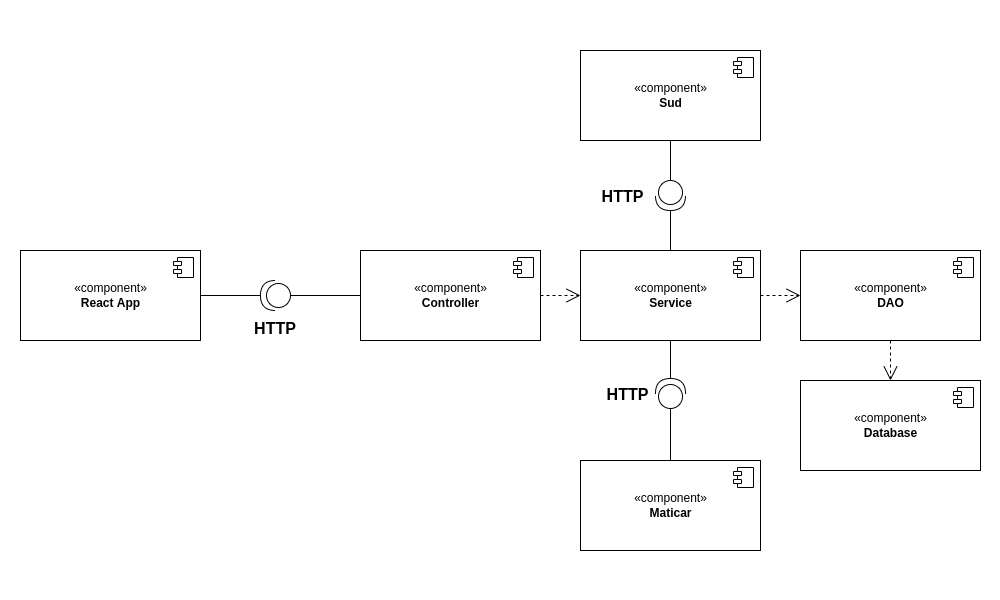

The diagram above was exported from draw.io. Its source (the exported page's mxGraphModel, read from the mxfile embedded in the PNG):
<mxGraphModel dx="1322" dy="773" grid="1" gridSize="10" guides="1" tooltips="1" connect="1" arrows="1" fold="1" page="1" pageScale="1" pageWidth="100" pageHeight="600" math="0" shadow="0">
  <root>
    <mxCell id="0" />
    <mxCell id="1" parent="0" />
    <mxCell id="abWgbI9tdYv1PU5t79Rz-1" value="«component»&lt;br&gt;&lt;b&gt;React App&lt;/b&gt;" style="html=1;dropTarget=0;" parent="1" vertex="1">
      <mxGeometry x="120" y="250" width="180" height="90" as="geometry" />
    </mxCell>
    <mxCell id="abWgbI9tdYv1PU5t79Rz-2" value="" style="shape=module;jettyWidth=8;jettyHeight=4;" parent="abWgbI9tdYv1PU5t79Rz-1" vertex="1">
      <mxGeometry x="1" width="20" height="20" relative="1" as="geometry">
        <mxPoint x="-27" y="7" as="offset" />
      </mxGeometry>
    </mxCell>
    <mxCell id="abWgbI9tdYv1PU5t79Rz-5" value="«component»&lt;br&gt;&lt;b&gt;Controller&lt;/b&gt;&lt;span style=&quot;color: rgba(0 , 0 , 0 , 0) ; font-family: monospace ; font-size: 0px&quot;&gt;%3CmxGraphModel%3E%3Croot%3E%3CmxCell%20id%3D%220%22%2F%3E%3CmxCell%20id%3D%221%22%20parent%3D%220%22%2F%3E%3CmxCell%20id%3D%222%22%20value%3D%22%C2%ABcomponent%C2%BB%26lt%3Bbr%26gt%3B%26lt%3Bb%26gt%3BReact%20App%26lt%3B%2Fb%26gt%3B%22%20style%3D%22html%3D1%3BdropTarget%3D0%3B%22%20vertex%3D%221%22%20parent%3D%221%22%3E%3CmxGeometry%20x%3D%22280%22%20y%3D%22180%22%20width%3D%22180%22%20height%3D%2290%22%20as%3D%22geometry%22%2F%3E%3C%2FmxCell%3E%3CmxCell%20id%3D%223%22%20value%3D%22%22%20style%3D%22shape%3Dmodule%3BjettyWidth%3D8%3BjettyHeight%3D4%3B%22%20vertex%3D%221%22%20parent%3D%222%22%3E%3CmxGeometry%20x%3D%221%22%20width%3D%2220%22%20height%3D%2220%22%20relative%3D%221%22%20as%3D%22geometry%22%3E%3CmxPoint%20x%3D%22-27%22%20y%3D%227%22%20as%3D%22offset%22%2F%3E%3C%2FmxGeometry%3E%3C%2FmxCell%3E%3C%2Froot%3E%3C%2FmxGraphModel%3E&lt;/span&gt;" style="html=1;dropTarget=0;" parent="1" vertex="1">
      <mxGeometry x="460" y="250" width="180" height="90" as="geometry" />
    </mxCell>
    <mxCell id="abWgbI9tdYv1PU5t79Rz-6" value="" style="shape=module;jettyWidth=8;jettyHeight=4;" parent="abWgbI9tdYv1PU5t79Rz-5" vertex="1">
      <mxGeometry x="1" width="20" height="20" relative="1" as="geometry">
        <mxPoint x="-27" y="7" as="offset" />
      </mxGeometry>
    </mxCell>
    <mxCell id="abWgbI9tdYv1PU5t79Rz-7" value="«component»&lt;br&gt;&lt;b&gt;Service&lt;/b&gt;&lt;span style=&quot;color: rgba(0 , 0 , 0 , 0) ; font-family: monospace ; font-size: 0px&quot;&gt;%3CmxGraphModel%3E%3Croot%3E%3CmxCell%20id%3D%220%22%2F%3E%3CmxCell%20id%3D%221%22%20parent%3D%220%22%2F%3E%3CmxCell%20id%3D%222%22%20value%3D%22%C2%ABcomponent%C2%BB%26lt%3Bbr%26gt%3B%26lt%3Bb%26gt%3BReact%20App%26lt%3B%2Fb%26gt%3B%22%20style%3D%22html%3D1%3BdropTarget%3D0%3B%22%20vertex%3D%221%22%20parent%3D%221%22%3E%3CmxGeometry%20x%3D%22280%22%20y%3D%22180%22%20width%3D%22180%22%20height%3D%2290%22%20as%3D%22geometry%22%2F%3E%3C%2FmxCell%3E%3CmxCell%20id%3D%223%22%20value%3D%22%22%20style%3D%22shape%3Dmodule%3BjettyWidth%3D8%3BjettyHeight%3D4%3B%22%20vertex%3D%221%22%20parent%3D%222%22%3E%3CmxGeometry%20x%3D%221%22%20width%3D%2220%22%20height%3D%2220%22%20relative%3D%221%22%20as%3D%22geometry%22%3E%3CmxPoint%20x%3D%22-27%22%20y%3D%227%22%20as%3D%22offset%22%2F%3E%3C%2FmxGeometry%3E%3C%2FmxCell%3E%3C%2Froot%3E%3C%2FmxGraphModel%3E&lt;/span&gt;" style="html=1;dropTarget=0;" parent="1" vertex="1">
      <mxGeometry x="680" y="250" width="180" height="90" as="geometry" />
    </mxCell>
    <mxCell id="abWgbI9tdYv1PU5t79Rz-8" value="" style="shape=module;jettyWidth=8;jettyHeight=4;" parent="abWgbI9tdYv1PU5t79Rz-7" vertex="1">
      <mxGeometry x="1" width="20" height="20" relative="1" as="geometry">
        <mxPoint x="-27" y="7" as="offset" />
      </mxGeometry>
    </mxCell>
    <mxCell id="abWgbI9tdYv1PU5t79Rz-9" value="«component»&lt;br&gt;&lt;b&gt;DAO&lt;/b&gt;&lt;span style=&quot;color: rgba(0 , 0 , 0 , 0) ; font-family: monospace ; font-size: 0px&quot;&gt;%3CmxGraphModel%3E%3Croot%3E%3CmxCell%20id%3D%220%22%2F%3E%3CmxCell%20id%3D%221%22%20parent%3D%220%22%2F%3E%3CmxCell%20id%3D%222%22%20value%3D%22%C2%ABcomponent%C2%BB%26lt%3Bbr%26gt%3B%26lt%3Bb%26gt%3BReact%20App%26lt%3B%2Fb%26gt%3B%22%20style%3D%22html%3D1%3BdropTarget%3D0%3B%22%20vertex%3D%221%22%20parent%3D%221%22%3E%3CmxGeometry%20x%3D%22280%22%20y%3D%22180%22%20width%3D%22180%22%20height%3D%2290%22%20as%3D%22geometry%22%2F%3E%3C%2FmxCell%3E%3CmxCell%20id%3D%223%22%20value%3D%22%22%20style%3D%22shape%3Dmodule%3BjettyWidth%3D8%3BjettyHeight%3D4%3B%22%20vertex%3D%221%22%20parent%3D%222%22%3E%3CmxGeometry%20x%3D%221%22%20width%3D%2220%22%20height%3D%2220%22%20relative%3D%221%22%20as%3D%22geometry%22%3E%3CmxPoint%20x%3D%22-27%22%20y%3D%227%22%20as%3D%22offset%22%2F%3E%3C%2FmxGeometry%3E%3C%2FmxCell%3E%3C%2Froot%3E%3C%2FmxGraphModel%3E&lt;/span&gt;" style="html=1;dropTarget=0;" parent="1" vertex="1">
      <mxGeometry x="900" y="250" width="180" height="90" as="geometry" />
    </mxCell>
    <mxCell id="abWgbI9tdYv1PU5t79Rz-10" value="" style="shape=module;jettyWidth=8;jettyHeight=4;" parent="abWgbI9tdYv1PU5t79Rz-9" vertex="1">
      <mxGeometry x="1" width="20" height="20" relative="1" as="geometry">
        <mxPoint x="-27" y="7" as="offset" />
      </mxGeometry>
    </mxCell>
    <mxCell id="abWgbI9tdYv1PU5t79Rz-11" value="«component»&lt;br&gt;&lt;b&gt;Database&lt;/b&gt;&lt;span style=&quot;color: rgba(0 , 0 , 0 , 0) ; font-family: monospace ; font-size: 0px&quot;&gt;%3CmxGraphModel%3E%3Croot%3E%3CmxCell%20id%3D%220%22%2F%3E%3CmxCell%20id%3D%221%22%20parent%3D%220%22%2F%3E%3CmxCell%20id%3D%222%22%20value%3D%22%C2%ABcomponent%C2%BB%26lt%3Bbr%26gt%3B%26lt%3Bb%26gt%3BReact%20App%26lt%3B%2Fb%26gt%3B%22%20style%3D%22html%3D1%3BdropTarget%3D0%3B%22%20vertex%3D%221%22%20parent%3D%221%22%3E%3CmxGeometry%20x%3D%22280%22%20y%3D%22180%22%20width%3D%22180%22%20height%3D%2290%22%20as%3D%22geometry%22%2F%3E%3C%2FmxCell%3E%3CmxCell%20id%3D%223%22%20value%3D%22%22%20style%3D%22shape%3Dmodule%3BjettyWidth%3D8%3BjettyHeight%3D4%3B%22%20vertex%3D%221%22%20parent%3D%222%22%3E%3CmxGeometry%20x%3D%221%22%20width%3D%2220%22%20height%3D%2220%22%20relative%3D%221%22%20as%3D%22geometry%22%3E%3CmxPoint%20x%3D%22-27%22%20y%3D%227%22%20as%3D%22offset%22%2F%3E%3C%2FmxGeometry%3E%3C%2FmxCell%3E%3C%2Froot%3E%3C%2FmxGraphModel%3E&lt;/span&gt;" style="html=1;dropTarget=0;" parent="1" vertex="1">
      <mxGeometry x="900" y="380" width="180" height="90" as="geometry" />
    </mxCell>
    <mxCell id="abWgbI9tdYv1PU5t79Rz-12" value="" style="shape=module;jettyWidth=8;jettyHeight=4;" parent="abWgbI9tdYv1PU5t79Rz-11" vertex="1">
      <mxGeometry x="1" width="20" height="20" relative="1" as="geometry">
        <mxPoint x="-27" y="7" as="offset" />
      </mxGeometry>
    </mxCell>
    <mxCell id="abWgbI9tdYv1PU5t79Rz-13" value="" style="shape=providedRequiredInterface;html=1;verticalLabelPosition=bottom;sketch=0;direction=east;flipV=1;flipH=1;" parent="1" vertex="1">
      <mxGeometry x="360" y="280" width="30" height="30" as="geometry" />
    </mxCell>
    <mxCell id="abWgbI9tdYv1PU5t79Rz-14" value="HTTP" style="text;align=center;fontStyle=1;verticalAlign=middle;spacingLeft=3;spacingRight=3;strokeColor=none;rotatable=0;points=[[0,0.5],[1,0.5]];portConstraint=eastwest;fontSize=16;" parent="1" vertex="1">
      <mxGeometry x="335" y="314" width="80" height="26" as="geometry" />
    </mxCell>
    <mxCell id="abWgbI9tdYv1PU5t79Rz-16" value="" style="endArrow=open;endSize=12;dashed=1;html=1;rounded=0;fontSize=16;" parent="1" source="abWgbI9tdYv1PU5t79Rz-5" target="abWgbI9tdYv1PU5t79Rz-7" edge="1">
      <mxGeometry width="160" relative="1" as="geometry">
        <mxPoint x="410" y="410" as="sourcePoint" />
        <mxPoint x="570" y="410" as="targetPoint" />
      </mxGeometry>
    </mxCell>
    <mxCell id="abWgbI9tdYv1PU5t79Rz-20" value="" style="endArrow=open;endSize=12;dashed=1;html=1;rounded=0;fontSize=16;" parent="1" source="abWgbI9tdYv1PU5t79Rz-7" target="abWgbI9tdYv1PU5t79Rz-9" edge="1">
      <mxGeometry width="160" relative="1" as="geometry">
        <mxPoint x="450" y="470" as="sourcePoint" />
        <mxPoint x="610" y="470" as="targetPoint" />
      </mxGeometry>
    </mxCell>
    <mxCell id="abWgbI9tdYv1PU5t79Rz-21" value="" style="endArrow=open;endSize=12;dashed=1;html=1;rounded=0;fontSize=16;" parent="1" source="abWgbI9tdYv1PU5t79Rz-9" target="abWgbI9tdYv1PU5t79Rz-11" edge="1">
      <mxGeometry width="160" relative="1" as="geometry">
        <mxPoint x="510" y="540" as="sourcePoint" />
        <mxPoint x="670" y="540" as="targetPoint" />
      </mxGeometry>
    </mxCell>
    <mxCell id="abWgbI9tdYv1PU5t79Rz-22" value="" style="endArrow=none;html=1;rounded=0;fontSize=16;" parent="1" source="abWgbI9tdYv1PU5t79Rz-1" target="abWgbI9tdYv1PU5t79Rz-13" edge="1">
      <mxGeometry relative="1" as="geometry">
        <mxPoint x="450" y="410" as="sourcePoint" />
        <mxPoint x="610" y="410" as="targetPoint" />
      </mxGeometry>
    </mxCell>
    <mxCell id="abWgbI9tdYv1PU5t79Rz-23" value="" style="endArrow=none;html=1;rounded=0;fontSize=16;" parent="1" source="abWgbI9tdYv1PU5t79Rz-13" target="abWgbI9tdYv1PU5t79Rz-5" edge="1">
      <mxGeometry relative="1" as="geometry">
        <mxPoint x="460" y="420" as="sourcePoint" />
        <mxPoint x="620" y="420" as="targetPoint" />
      </mxGeometry>
    </mxCell>
    <mxCell id="RHD9azyz-ySEMCvqImm2-1" value="«component»&lt;br&gt;&lt;b&gt;Sud&lt;/b&gt;&lt;span style=&quot;color: rgba(0 , 0 , 0 , 0) ; font-family: monospace ; font-size: 0px&quot;&gt;%3CmxGraphModel%3E%3Croot%3E%3CmxCell%20id%3D%220%22%2F%3E%3CmxCell%20id%3D%221%22%20parent%3D%220%22%2F%3E%3CmxCell%20id%3D%222%22%20value%3D%22%C2%ABcomponent%C2%BB%26lt%3Bbr%26gt%3B%26lt%3Bb%26gt%3BController%26lt%3B%2Fb%26gt%3B%26lt%3Bspan%20style%3D%26quot%3Bcolor%3A%20rgba(0%20%2C%200%20%2C%200%20%2C%200)%20%3B%20font-family%3A%20monospace%20%3B%20font-size%3A%200px%26quot%3B%26gt%3B%253CmxGraphModel%253E%253Croot%253E%253CmxCell%2520id%253D%25220%2522%252F%253E%253CmxCell%2520id%253D%25221%2522%2520parent%253D%25220%2522%252F%253E%253CmxCell%2520id%253D%25222%2522%2520value%253D%2522%25C2%25ABcomponent%25C2%25BB%2526lt%253Bbr%2526gt%253B%2526lt%253Bb%2526gt%253BReact%2520App%2526lt%253B%252Fb%2526gt%253B%2522%2520style%253D%2522html%253D1%253BdropTarget%253D0%253B%2522%2520vertex%253D%25221%2522%2520parent%253D%25221%2522%253E%253CmxGeometry%2520x%253D%2522280%2522%2520y%253D%2522180%2522%2520width%253D%2522180%2522%2520height%253D%252290%2522%2520as%253D%2522geometry%2522%252F%253E%253C%252FmxCell%253E%253CmxCell%2520id%253D%25223%2522%2520value%253D%2522%2522%2520style%253D%2522shape%253Dmodule%253BjettyWidth%253D8%253BjettyHeight%253D4%253B%2522%2520vertex%253D%25221%2522%2520parent%253D%25222%2522%253E%253CmxGeometry%2520x%253D%25221%2522%2520width%253D%252220%2522%2520height%253D%252220%2522%2520relative%253D%25221%2522%2520as%253D%2522geometry%2522%253E%253CmxPoint%2520x%253D%2522-27%2522%2520y%253D%25227%2522%2520as%253D%2522offset%2522%252F%253E%253C%252FmxGeometry%253E%253C%252FmxCell%253E%253C%252Froot%253E%253C%252FmxGraphModel%253E%26lt%3B%2Fspan%26gt%3B%22%20style%3D%22html%3D1%3BdropTarget%3D0%3B%22%20vertex%3D%221%22%20parent%3D%221%22%3E%3CmxGeometry%20x%3D%22460%22%20y%3D%2290%22%20width%3D%22180%22%20height%3D%2290%22%20as%3D%22geometry%22%2F%3E%3C%2FmxCell%3E%3CmxCell%20id%3D%223%22%20value%3D%22%22%20style%3D%22shape%3Dmodule%3BjettyWidth%3D8%3BjettyHeight%3D4%3B%22%20vertex%3D%221%22%20parent%3D%222%22%3E%3CmxGeometry%20x%3D%221%22%20width%3D%2220%22%20height%3D%2220%22%20relative%3D%221%22%20as%3D%22geometry%22%3E%3CmxPoint%20x%3D%22-27%22%20y%3D%227%22%20as%3D%22offset%22%2F%3E%3C%2FmxGeometry%3E%3C%2FmxCell%3E%3C%2Froot%3E%3C%2FmxGraphModel%3E&lt;/span&gt;" style="html=1;dropTarget=0;" vertex="1" parent="1">
      <mxGeometry x="680" y="50" width="180" height="90" as="geometry" />
    </mxCell>
    <mxCell id="RHD9azyz-ySEMCvqImm2-2" value="" style="shape=module;jettyWidth=8;jettyHeight=4;" vertex="1" parent="RHD9azyz-ySEMCvqImm2-1">
      <mxGeometry x="1" width="20" height="20" relative="1" as="geometry">
        <mxPoint x="-27" y="7" as="offset" />
      </mxGeometry>
    </mxCell>
    <mxCell id="RHD9azyz-ySEMCvqImm2-3" value="«component»&lt;br&gt;&lt;b&gt;Maticar&lt;/b&gt;&lt;span style=&quot;color: rgba(0 , 0 , 0 , 0) ; font-family: monospace ; font-size: 0px&quot;&gt;%3CmxGraphModel%3E%3Croot%3E%3CmxCell%20id%3D%220%22%2F%3E%3CmxCell%20id%3D%221%22%20parent%3D%220%22%2F%3E%3CmxCell%20id%3D%222%22%20value%3D%22%C2%ABcomponent%C2%BB%26lt%3Bbr%26gt%3B%26lt%3Bb%26gt%3BController%26lt%3B%2Fb%26gt%3B%26lt%3Bspan%20style%3D%26quot%3Bcolor%3A%20rgba(0%20%2C%200%20%2C%200%20%2C%200)%20%3B%20font-family%3A%20monospace%20%3B%20font-size%3A%200px%26quot%3B%26gt%3B%253CmxGraphModel%253E%253Croot%253E%253CmxCell%2520id%253D%25220%2522%252F%253E%253CmxCell%2520id%253D%25221%2522%2520parent%253D%25220%2522%252F%253E%253CmxCell%2520id%253D%25222%2522%2520value%253D%2522%25C2%25ABcomponent%25C2%25BB%2526lt%253Bbr%2526gt%253B%2526lt%253Bb%2526gt%253BReact%2520App%2526lt%253B%252Fb%2526gt%253B%2522%2520style%253D%2522html%253D1%253BdropTarget%253D0%253B%2522%2520vertex%253D%25221%2522%2520parent%253D%25221%2522%253E%253CmxGeometry%2520x%253D%2522280%2522%2520y%253D%2522180%2522%2520width%253D%2522180%2522%2520height%253D%252290%2522%2520as%253D%2522geometry%2522%252F%253E%253C%252FmxCell%253E%253CmxCell%2520id%253D%25223%2522%2520value%253D%2522%2522%2520style%253D%2522shape%253Dmodule%253BjettyWidth%253D8%253BjettyHeight%253D4%253B%2522%2520vertex%253D%25221%2522%2520parent%253D%25222%2522%253E%253CmxGeometry%2520x%253D%25221%2522%2520width%253D%252220%2522%2520height%253D%252220%2522%2520relative%253D%25221%2522%2520as%253D%2522geometry%2522%253E%253CmxPoint%2520x%253D%2522-27%2522%2520y%253D%25227%2522%2520as%253D%2522offset%2522%252F%253E%253C%252FmxGeometry%253E%253C%252FmxCell%253E%253C%252Froot%253E%253C%252FmxGraphModel%253E%26lt%3B%2Fspan%26gt%3B%22%20style%3D%22html%3D1%3BdropTarget%3D0%3B%22%20vertex%3D%221%22%20parent%3D%221%22%3E%3CmxGeometry%20x%3D%22460%22%20y%3D%2290%22%20width%3D%22180%22%20height%3D%2290%22%20as%3D%22geometry%22%2F%3E%3C%2FmxCell%3E%3CmxCell%20id%3D%223%22%20value%3D%22%22%20style%3D%22shape%3Dmodule%3BjettyWidth%3D8%3BjettyHeight%3D4%3B%22%20vertex%3D%221%22%20parent%3D%222%22%3E%3CmxGeometry%20x%3D%221%22%20width%3D%2220%22%20height%3D%2220%22%20relative%3D%221%22%20as%3D%22geometry%22%3E%3CmxPoint%20x%3D%22-27%22%20y%3D%227%22%20as%3D%22offset%22%2F%3E%3C%2FmxGeometry%3E%3C%2FmxCell%3E%3C%2Froot%3E%3C%2FmxGraphModel%3E&lt;/span&gt;" style="html=1;dropTarget=0;" vertex="1" parent="1">
      <mxGeometry x="680" y="460" width="180" height="90" as="geometry" />
    </mxCell>
    <mxCell id="RHD9azyz-ySEMCvqImm2-4" value="" style="shape=module;jettyWidth=8;jettyHeight=4;" vertex="1" parent="RHD9azyz-ySEMCvqImm2-3">
      <mxGeometry x="1" width="20" height="20" relative="1" as="geometry">
        <mxPoint x="-27" y="7" as="offset" />
      </mxGeometry>
    </mxCell>
    <mxCell id="RHD9azyz-ySEMCvqImm2-9" value="" style="shape=providedRequiredInterface;html=1;verticalLabelPosition=bottom;sketch=0;direction=north;flipV=1;flipH=1;" vertex="1" parent="1">
      <mxGeometry x="755" y="180" width="30" height="30" as="geometry" />
    </mxCell>
    <mxCell id="RHD9azyz-ySEMCvqImm2-10" value="HTTP" style="text;align=center;fontStyle=1;verticalAlign=middle;spacingLeft=3;spacingRight=3;strokeColor=none;rotatable=0;points=[[0,0.5],[1,0.5]];portConstraint=eastwest;fontSize=16;" vertex="1" parent="1">
      <mxGeometry x="695" y="182" width="55" height="26" as="geometry" />
    </mxCell>
    <mxCell id="RHD9azyz-ySEMCvqImm2-11" value="" style="endArrow=none;html=1;rounded=0;fontSize=16;" edge="1" parent="1" target="RHD9azyz-ySEMCvqImm2-9" source="abWgbI9tdYv1PU5t79Rz-7">
      <mxGeometry relative="1" as="geometry">
        <mxPoint x="470" y="105" as="sourcePoint" />
        <mxPoint x="780" y="220" as="targetPoint" />
      </mxGeometry>
    </mxCell>
    <mxCell id="RHD9azyz-ySEMCvqImm2-12" value="" style="endArrow=none;html=1;rounded=0;fontSize=16;" edge="1" parent="1" source="RHD9azyz-ySEMCvqImm2-9" target="RHD9azyz-ySEMCvqImm2-1">
      <mxGeometry relative="1" as="geometry">
        <mxPoint x="630" y="230" as="sourcePoint" />
        <mxPoint x="630" y="105" as="targetPoint" />
      </mxGeometry>
    </mxCell>
    <mxCell id="RHD9azyz-ySEMCvqImm2-13" value="" style="shape=providedRequiredInterface;html=1;verticalLabelPosition=bottom;sketch=0;direction=north;flipV=0;flipH=1;" vertex="1" parent="1">
      <mxGeometry x="755" y="378" width="30" height="30" as="geometry" />
    </mxCell>
    <mxCell id="RHD9azyz-ySEMCvqImm2-14" value="HTTP" style="text;align=center;fontStyle=1;verticalAlign=middle;spacingLeft=3;spacingRight=3;strokeColor=none;rotatable=0;points=[[0,0.5],[1,0.5]];portConstraint=eastwest;fontSize=16;" vertex="1" parent="1">
      <mxGeometry x="700" y="380" width="55" height="26" as="geometry" />
    </mxCell>
    <mxCell id="RHD9azyz-ySEMCvqImm2-15" value="" style="endArrow=none;html=1;rounded=0;fontSize=16;" edge="1" parent="1" target="RHD9azyz-ySEMCvqImm2-13" source="RHD9azyz-ySEMCvqImm2-3">
      <mxGeometry relative="1" as="geometry">
        <mxPoint x="773" y="450" as="sourcePoint" />
        <mxPoint x="783" y="420" as="targetPoint" />
      </mxGeometry>
    </mxCell>
    <mxCell id="RHD9azyz-ySEMCvqImm2-16" value="" style="endArrow=none;html=1;rounded=0;fontSize=16;" edge="1" parent="1" source="RHD9azyz-ySEMCvqImm2-13" target="abWgbI9tdYv1PU5t79Rz-7">
      <mxGeometry relative="1" as="geometry">
        <mxPoint x="633" y="430" as="sourcePoint" />
        <mxPoint x="773" y="340" as="targetPoint" />
      </mxGeometry>
    </mxCell>
  </root>
</mxGraphModel>